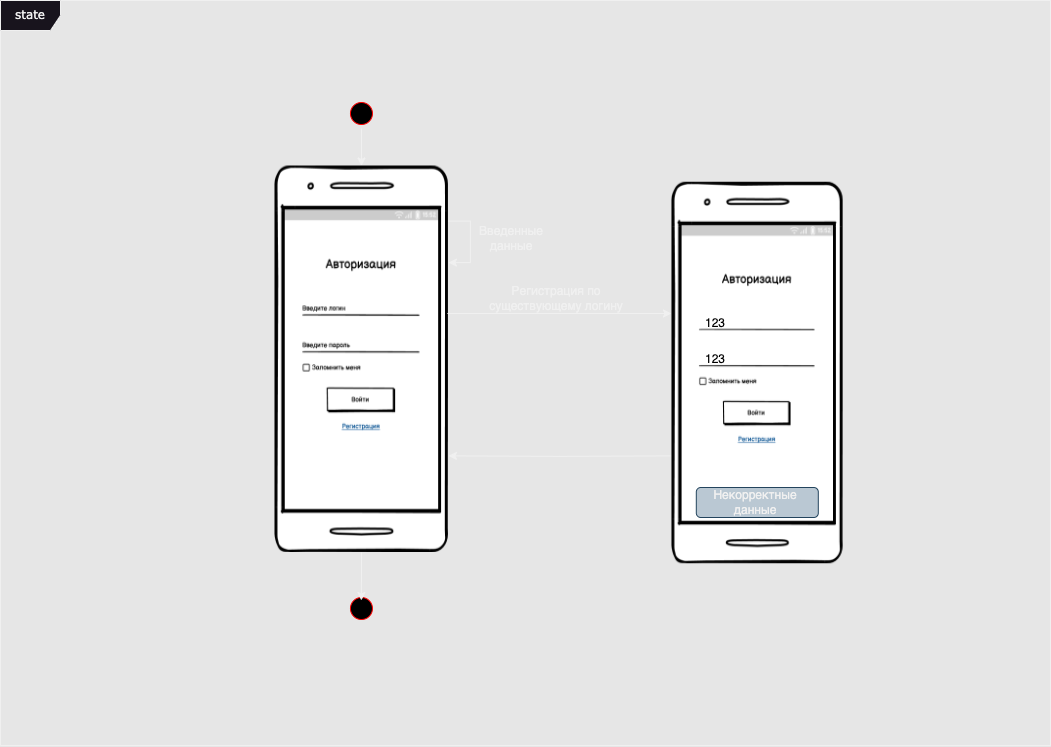

The diagram above was exported from draw.io. Its source (the exported page's mxGraphModel, read from the mxfile embedded in the PNG):
<mxGraphModel dx="896" dy="642" grid="1" gridSize="10" guides="1" tooltips="1" connect="0" arrows="1" fold="1" page="1" pageScale="1" pageWidth="1169" pageHeight="827" background="#E6E6E6" math="0" shadow="0">
  <root>
    <mxCell id="0" />
    <mxCell id="1" parent="0" />
    <mxCell id="PtP-S28q8Evu0U9kmt2A-1" value="state" style="shape=umlFrame;whiteSpace=wrap;html=1;rounded=1;shadow=0;comic=0;labelBackgroundColor=none;strokeWidth=1;fontFamily=Verdana;fontSize=12;align=center;movable=0;resizable=0;rotatable=0;deletable=0;editable=0;locked=1;connectable=0;" parent="1" vertex="1">
      <mxGeometry x="25" y="53" width="1050" height="745" as="geometry" />
    </mxCell>
    <mxCell id="PtP-S28q8Evu0U9kmt2A-36" value="state" style="shape=umlFrame;whiteSpace=wrap;html=1;rounded=1;shadow=0;comic=0;labelBackgroundColor=none;strokeWidth=1;fontFamily=Verdana;fontSize=12;align=center;movable=1;resizable=1;rotatable=1;deletable=1;editable=1;locked=0;connectable=1;" parent="1" vertex="1">
      <mxGeometry x="25" y="53" width="1050" height="745" as="geometry" />
    </mxCell>
    <mxCell id="PtP-S28q8Evu0U9kmt2A-37" style="edgeStyle=orthogonalEdgeStyle;rounded=0;orthogonalLoop=1;jettySize=auto;html=1;exitX=1;exitY=0.5;exitDx=0;exitDy=0;entryX=0.5;entryY=0;entryDx=0;entryDy=0;" parent="1" source="PtP-S28q8Evu0U9kmt2A-38" target="PtP-S28q8Evu0U9kmt2A-40" edge="1">
      <mxGeometry relative="1" as="geometry" />
    </mxCell>
    <mxCell id="PtP-S28q8Evu0U9kmt2A-38" value="" style="ellipse;html=1;shape=startState;fillColor=#000000;strokeColor=#ff0000;rounded=1;shadow=0;comic=0;labelBackgroundColor=none;fontFamily=Verdana;fontSize=12;fontColor=#000000;align=center;direction=south;" parent="1" vertex="1">
      <mxGeometry x="370.96" y="151" width="30" height="30" as="geometry" />
    </mxCell>
    <mxCell id="PtP-S28q8Evu0U9kmt2A-39" style="edgeStyle=orthogonalEdgeStyle;rounded=0;orthogonalLoop=1;jettySize=auto;html=1;exitX=1;exitY=0.25;exitDx=0;exitDy=0;entryX=1;entryY=0.25;entryDx=0;entryDy=0;" parent="1" target="PtP-S28q8Evu0U9kmt2A-40" edge="1">
      <mxGeometry relative="1" as="geometry">
        <mxPoint x="493.96" y="316" as="targetPoint" />
        <mxPoint x="472.93" y="273.635" as="sourcePoint" />
        <Array as="points">
          <mxPoint x="494.96" y="274" />
          <mxPoint x="494.96" y="315" />
        </Array>
      </mxGeometry>
    </mxCell>
    <mxCell id="PtP-S28q8Evu0U9kmt2A-40" value="" style="shape=image;verticalLabelPosition=bottom;labelBackgroundColor=default;verticalAlign=top;aspect=fixed;imageAspect=0;image=https://github.com/AutomageVadimHerasimovich/AutoHelper/raw/main/docs/mockups/Authorization.png;" parent="1" vertex="1">
      <mxGeometry x="298.99999999999994" y="218.5" width="173.93" height="386.5" as="geometry" />
    </mxCell>
    <mxCell id="PtP-S28q8Evu0U9kmt2A-41" value="Введенные данные" style="text;html=1;align=center;verticalAlign=middle;whiteSpace=wrap;rounded=0;" parent="1" vertex="1">
      <mxGeometry x="505.96" y="276" width="60" height="30" as="geometry" />
    </mxCell>
    <mxCell id="PtP-S28q8Evu0U9kmt2A-42" style="edgeStyle=orthogonalEdgeStyle;rounded=0;orthogonalLoop=1;jettySize=auto;html=1;exitX=0;exitY=0.75;exitDx=0;exitDy=0;entryX=1;entryY=0.75;entryDx=0;entryDy=0;" parent="1" target="PtP-S28q8Evu0U9kmt2A-40" edge="1">
      <mxGeometry relative="1" as="geometry">
        <mxPoint x="695.96" y="508.375" as="sourcePoint" />
      </mxGeometry>
    </mxCell>
    <mxCell id="PtP-S28q8Evu0U9kmt2A-44" style="edgeStyle=orthogonalEdgeStyle;rounded=0;orthogonalLoop=1;jettySize=auto;html=1;exitX=0.994;exitY=0.358;exitDx=0;exitDy=0;entryX=0;entryY=0.358;entryDx=0;entryDy=0;entryPerimeter=0;exitPerimeter=0;" parent="1" edge="1">
      <mxGeometry relative="1" as="geometry">
        <mxPoint x="471.88642" y="365.99699999999984" as="sourcePoint" />
        <mxPoint x="695.96" y="365.99699999999984" as="targetPoint" />
      </mxGeometry>
    </mxCell>
    <mxCell id="PtP-S28q8Evu0U9kmt2A-45" value="Регистрация по существующему логину" style="text;html=1;align=center;verticalAlign=middle;whiteSpace=wrap;rounded=0;" parent="1" vertex="1">
      <mxGeometry x="505.96" y="336" width="150" height="30" as="geometry" />
    </mxCell>
    <mxCell id="PtP-S28q8Evu0U9kmt2A-46" value="" style="ellipse;html=1;shape=startState;fillColor=#000000;strokeColor=#ff0000;rounded=1;shadow=0;comic=0;labelBackgroundColor=none;fontFamily=Verdana;fontSize=12;fontColor=#000000;align=center;direction=south;" parent="1" vertex="1">
      <mxGeometry x="370.96" y="646" width="30" height="30" as="geometry" />
    </mxCell>
    <mxCell id="PtP-S28q8Evu0U9kmt2A-47" style="edgeStyle=orthogonalEdgeStyle;rounded=0;orthogonalLoop=1;jettySize=auto;html=1;exitX=0.5;exitY=1;exitDx=0;exitDy=0;entryX=0.233;entryY=0.504;entryDx=0;entryDy=0;entryPerimeter=0;" parent="1" source="PtP-S28q8Evu0U9kmt2A-40" target="PtP-S28q8Evu0U9kmt2A-46" edge="1">
      <mxGeometry relative="1" as="geometry" />
    </mxCell>
    <mxCell id="PtP-S28q8Evu0U9kmt2A-60" value="" style="shape=image;verticalLabelPosition=bottom;labelBackgroundColor=default;verticalAlign=top;aspect=fixed;imageAspect=0;image=https://github.com/AutomageVadimHerasimovich/AutoHelper/raw/main/docs/mockups/Authorization.png;" parent="1" vertex="1">
      <mxGeometry x="695.96" y="234.75" width="171.68" height="381.5" as="geometry" />
    </mxCell>
    <mxCell id="9zbly9wRcmoSeF20Nglz-2" value="" style="rounded=1;whiteSpace=wrap;html=1;fillColor=#bac8d3;strokeColor=#23445d;" vertex="1" parent="1">
      <mxGeometry x="720.8" y="540" width="122" height="30" as="geometry" />
    </mxCell>
    <mxCell id="9zbly9wRcmoSeF20Nglz-3" value="Некорректные данные" style="text;html=1;align=center;verticalAlign=middle;whiteSpace=wrap;rounded=0;" vertex="1" parent="1">
      <mxGeometry x="750" y="540" width="60" height="30" as="geometry" />
    </mxCell>
    <mxCell id="9zbly9wRcmoSeF20Nglz-4" value="" style="rounded=0;whiteSpace=wrap;html=1;strokeColor=none;fillColor=#FFFFFF;" vertex="1" parent="1">
      <mxGeometry x="720" y="370" width="120" height="11" as="geometry" />
    </mxCell>
    <mxCell id="9zbly9wRcmoSeF20Nglz-5" value="" style="rounded=0;whiteSpace=wrap;html=1;fillColor=#FFFFFF;strokeColor=none;fontColor=#333333;" vertex="1" parent="1">
      <mxGeometry x="720.8" y="406.25" width="120" height="11" as="geometry" />
    </mxCell>
    <mxCell id="9zbly9wRcmoSeF20Nglz-6" value="&lt;font color=&quot;#000000&quot;&gt;123&lt;/font&gt;" style="text;html=1;align=center;verticalAlign=middle;whiteSpace=wrap;rounded=0;" vertex="1" parent="1">
      <mxGeometry x="710" y="360.5" width="60" height="30" as="geometry" />
    </mxCell>
    <mxCell id="9zbly9wRcmoSeF20Nglz-8" value="&lt;font color=&quot;#000000&quot;&gt;123&lt;/font&gt;" style="text;html=1;align=center;verticalAlign=middle;whiteSpace=wrap;rounded=0;" vertex="1" parent="1">
      <mxGeometry x="710" y="396.75" width="60" height="30" as="geometry" />
    </mxCell>
  </root>
</mxGraphModel>